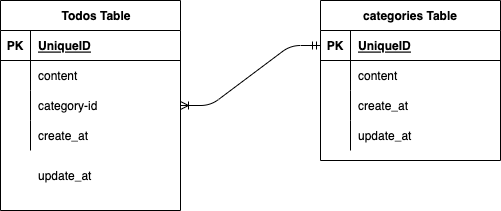

The diagram above was exported from draw.io. Its source (the exported page's mxGraphModel, read from the mxfile embedded in the PNG):
<mxGraphModel dx="728" dy="358" grid="1" gridSize="10" guides="1" tooltips="1" connect="1" arrows="1" fold="1" page="1" pageScale="1" pageWidth="827" pageHeight="1169" math="0" shadow="0">
  <root>
    <mxCell id="0" />
    <mxCell id="1" parent="0" />
    <mxCell id="2" value="　Todos Table" style="shape=table;startSize=30;container=1;collapsible=1;childLayout=tableLayout;fixedRows=1;rowLines=0;fontStyle=1;align=center;resizeLast=1;" vertex="1" parent="1">
      <mxGeometry x="40" y="80" width="180" height="210" as="geometry" />
    </mxCell>
    <mxCell id="3" value="" style="shape=partialRectangle;collapsible=0;dropTarget=0;pointerEvents=0;fillColor=none;top=0;left=0;bottom=1;right=0;points=[[0,0.5],[1,0.5]];portConstraint=eastwest;" vertex="1" parent="2">
      <mxGeometry y="30" width="180" height="30" as="geometry" />
    </mxCell>
    <mxCell id="4" value="PK" style="shape=partialRectangle;connectable=0;fillColor=none;top=0;left=0;bottom=0;right=0;fontStyle=1;overflow=hidden;" vertex="1" parent="3">
      <mxGeometry width="30" height="30" as="geometry">
        <mxRectangle width="30" height="30" as="alternateBounds" />
      </mxGeometry>
    </mxCell>
    <mxCell id="5" value="UniqueID" style="shape=partialRectangle;connectable=0;fillColor=none;top=0;left=0;bottom=0;right=0;align=left;spacingLeft=6;fontStyle=5;overflow=hidden;" vertex="1" parent="3">
      <mxGeometry x="30" width="150" height="30" as="geometry">
        <mxRectangle width="150" height="30" as="alternateBounds" />
      </mxGeometry>
    </mxCell>
    <mxCell id="6" value="" style="shape=partialRectangle;collapsible=0;dropTarget=0;pointerEvents=0;fillColor=none;top=0;left=0;bottom=0;right=0;points=[[0,0.5],[1,0.5]];portConstraint=eastwest;" vertex="1" parent="2">
      <mxGeometry y="60" width="180" height="30" as="geometry" />
    </mxCell>
    <mxCell id="7" value="" style="shape=partialRectangle;connectable=0;fillColor=none;top=0;left=0;bottom=0;right=0;editable=1;overflow=hidden;" vertex="1" parent="6">
      <mxGeometry width="30" height="30" as="geometry">
        <mxRectangle width="30" height="30" as="alternateBounds" />
      </mxGeometry>
    </mxCell>
    <mxCell id="8" value="content" style="shape=partialRectangle;connectable=0;fillColor=none;top=0;left=0;bottom=0;right=0;align=left;spacingLeft=6;overflow=hidden;" vertex="1" parent="6">
      <mxGeometry x="30" width="150" height="30" as="geometry">
        <mxRectangle width="150" height="30" as="alternateBounds" />
      </mxGeometry>
    </mxCell>
    <mxCell id="9" value="" style="shape=partialRectangle;collapsible=0;dropTarget=0;pointerEvents=0;fillColor=none;top=0;left=0;bottom=0;right=0;points=[[0,0.5],[1,0.5]];portConstraint=eastwest;" vertex="1" parent="2">
      <mxGeometry y="90" width="180" height="30" as="geometry" />
    </mxCell>
    <mxCell id="10" value="" style="shape=partialRectangle;connectable=0;fillColor=none;top=0;left=0;bottom=0;right=0;editable=1;overflow=hidden;" vertex="1" parent="9">
      <mxGeometry width="30" height="30" as="geometry">
        <mxRectangle width="30" height="30" as="alternateBounds" />
      </mxGeometry>
    </mxCell>
    <mxCell id="11" value="category-id" style="shape=partialRectangle;connectable=0;fillColor=none;top=0;left=0;bottom=0;right=0;align=left;spacingLeft=6;overflow=hidden;" vertex="1" parent="9">
      <mxGeometry x="30" width="150" height="30" as="geometry">
        <mxRectangle width="150" height="30" as="alternateBounds" />
      </mxGeometry>
    </mxCell>
    <mxCell id="12" value="" style="shape=partialRectangle;collapsible=0;dropTarget=0;pointerEvents=0;fillColor=none;top=0;left=0;bottom=0;right=0;points=[[0,0.5],[1,0.5]];portConstraint=eastwest;" vertex="1" parent="2">
      <mxGeometry y="120" width="180" height="30" as="geometry" />
    </mxCell>
    <mxCell id="13" value="" style="shape=partialRectangle;connectable=0;fillColor=none;top=0;left=0;bottom=0;right=0;editable=1;overflow=hidden;" vertex="1" parent="12">
      <mxGeometry width="30" height="30" as="geometry">
        <mxRectangle width="30" height="30" as="alternateBounds" />
      </mxGeometry>
    </mxCell>
    <mxCell id="14" value="create_at" style="shape=partialRectangle;connectable=0;fillColor=none;top=0;left=0;bottom=0;right=0;align=left;spacingLeft=6;overflow=hidden;" vertex="1" parent="12">
      <mxGeometry x="30" width="150" height="30" as="geometry">
        <mxRectangle width="150" height="30" as="alternateBounds" />
      </mxGeometry>
    </mxCell>
    <mxCell id="15" value="update_at" style="shape=partialRectangle;connectable=0;fillColor=none;top=0;left=0;bottom=0;right=0;align=left;spacingLeft=6;overflow=hidden;" vertex="1" parent="1">
      <mxGeometry x="70" y="240" width="150" height="30" as="geometry">
        <mxRectangle width="150" height="30" as="alternateBounds" />
      </mxGeometry>
    </mxCell>
    <mxCell id="16" value="categories Table" style="shape=table;startSize=30;container=1;collapsible=1;childLayout=tableLayout;fixedRows=1;rowLines=0;fontStyle=1;align=center;resizeLast=1;" vertex="1" parent="1">
      <mxGeometry x="360" y="80" width="180" height="160" as="geometry" />
    </mxCell>
    <mxCell id="17" value="" style="shape=partialRectangle;collapsible=0;dropTarget=0;pointerEvents=0;fillColor=none;top=0;left=0;bottom=1;right=0;points=[[0,0.5],[1,0.5]];portConstraint=eastwest;" vertex="1" parent="16">
      <mxGeometry y="30" width="180" height="30" as="geometry" />
    </mxCell>
    <mxCell id="18" value="PK" style="shape=partialRectangle;connectable=0;fillColor=none;top=0;left=0;bottom=0;right=0;fontStyle=1;overflow=hidden;" vertex="1" parent="17">
      <mxGeometry width="30" height="30" as="geometry">
        <mxRectangle width="30" height="30" as="alternateBounds" />
      </mxGeometry>
    </mxCell>
    <mxCell id="19" value="UniqueID" style="shape=partialRectangle;connectable=0;fillColor=none;top=0;left=0;bottom=0;right=0;align=left;spacingLeft=6;fontStyle=5;overflow=hidden;" vertex="1" parent="17">
      <mxGeometry x="30" width="150" height="30" as="geometry">
        <mxRectangle width="150" height="30" as="alternateBounds" />
      </mxGeometry>
    </mxCell>
    <mxCell id="20" value="" style="shape=partialRectangle;collapsible=0;dropTarget=0;pointerEvents=0;fillColor=none;top=0;left=0;bottom=0;right=0;points=[[0,0.5],[1,0.5]];portConstraint=eastwest;" vertex="1" parent="16">
      <mxGeometry y="60" width="180" height="30" as="geometry" />
    </mxCell>
    <mxCell id="21" value="" style="shape=partialRectangle;connectable=0;fillColor=none;top=0;left=0;bottom=0;right=0;editable=1;overflow=hidden;" vertex="1" parent="20">
      <mxGeometry width="30" height="30" as="geometry">
        <mxRectangle width="30" height="30" as="alternateBounds" />
      </mxGeometry>
    </mxCell>
    <mxCell id="22" value="content" style="shape=partialRectangle;connectable=0;fillColor=none;top=0;left=0;bottom=0;right=0;align=left;spacingLeft=6;overflow=hidden;" vertex="1" parent="20">
      <mxGeometry x="30" width="150" height="30" as="geometry">
        <mxRectangle width="150" height="30" as="alternateBounds" />
      </mxGeometry>
    </mxCell>
    <mxCell id="23" value="" style="shape=partialRectangle;collapsible=0;dropTarget=0;pointerEvents=0;fillColor=none;top=0;left=0;bottom=0;right=0;points=[[0,0.5],[1,0.5]];portConstraint=eastwest;" vertex="1" parent="16">
      <mxGeometry y="90" width="180" height="30" as="geometry" />
    </mxCell>
    <mxCell id="24" value="" style="shape=partialRectangle;connectable=0;fillColor=none;top=0;left=0;bottom=0;right=0;editable=1;overflow=hidden;" vertex="1" parent="23">
      <mxGeometry width="30" height="30" as="geometry">
        <mxRectangle width="30" height="30" as="alternateBounds" />
      </mxGeometry>
    </mxCell>
    <mxCell id="25" value="create_at" style="shape=partialRectangle;connectable=0;fillColor=none;top=0;left=0;bottom=0;right=0;align=left;spacingLeft=6;overflow=hidden;" vertex="1" parent="23">
      <mxGeometry x="30" width="150" height="30" as="geometry">
        <mxRectangle width="150" height="30" as="alternateBounds" />
      </mxGeometry>
    </mxCell>
    <mxCell id="26" value="" style="shape=partialRectangle;collapsible=0;dropTarget=0;pointerEvents=0;fillColor=none;top=0;left=0;bottom=0;right=0;points=[[0,0.5],[1,0.5]];portConstraint=eastwest;" vertex="1" parent="16">
      <mxGeometry y="120" width="180" height="30" as="geometry" />
    </mxCell>
    <mxCell id="27" value="" style="shape=partialRectangle;connectable=0;fillColor=none;top=0;left=0;bottom=0;right=0;editable=1;overflow=hidden;" vertex="1" parent="26">
      <mxGeometry width="30" height="30" as="geometry">
        <mxRectangle width="30" height="30" as="alternateBounds" />
      </mxGeometry>
    </mxCell>
    <mxCell id="28" value="update_at" style="shape=partialRectangle;connectable=0;fillColor=none;top=0;left=0;bottom=0;right=0;align=left;spacingLeft=6;overflow=hidden;" vertex="1" parent="26">
      <mxGeometry x="30" width="150" height="30" as="geometry">
        <mxRectangle width="150" height="30" as="alternateBounds" />
      </mxGeometry>
    </mxCell>
    <mxCell id="30" value="" style="edgeStyle=entityRelationEdgeStyle;fontSize=12;html=1;endArrow=ERoneToMany;startArrow=ERmandOne;exitX=0;exitY=0.5;exitDx=0;exitDy=0;entryX=1;entryY=0.5;entryDx=0;entryDy=0;" edge="1" parent="1" source="17" target="9">
      <mxGeometry width="100" height="100" relative="1" as="geometry">
        <mxPoint x="290" y="350" as="sourcePoint" />
        <mxPoint x="390" y="250" as="targetPoint" />
      </mxGeometry>
    </mxCell>
  </root>
</mxGraphModel>